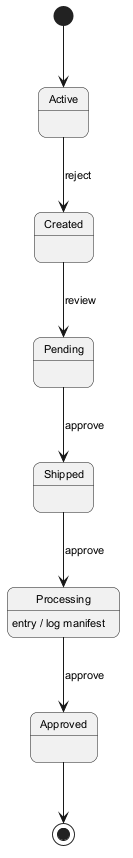

The diagram above was rendered by PlantUML. Its source (embedded in the PNG):
@startuml
skinparam backgroundColor #FFFFFF
skinparam roundCorner 15
skinparam defaultFontSize 11
[*] --> Active
Active --> Created : reject
Created --> Pending : review
Pending --> Shipped : approve
Shipped --> Processing : approve
Processing --> Approved : approve
Processing : entry / log manifest
Approved --> [*]
@enduml